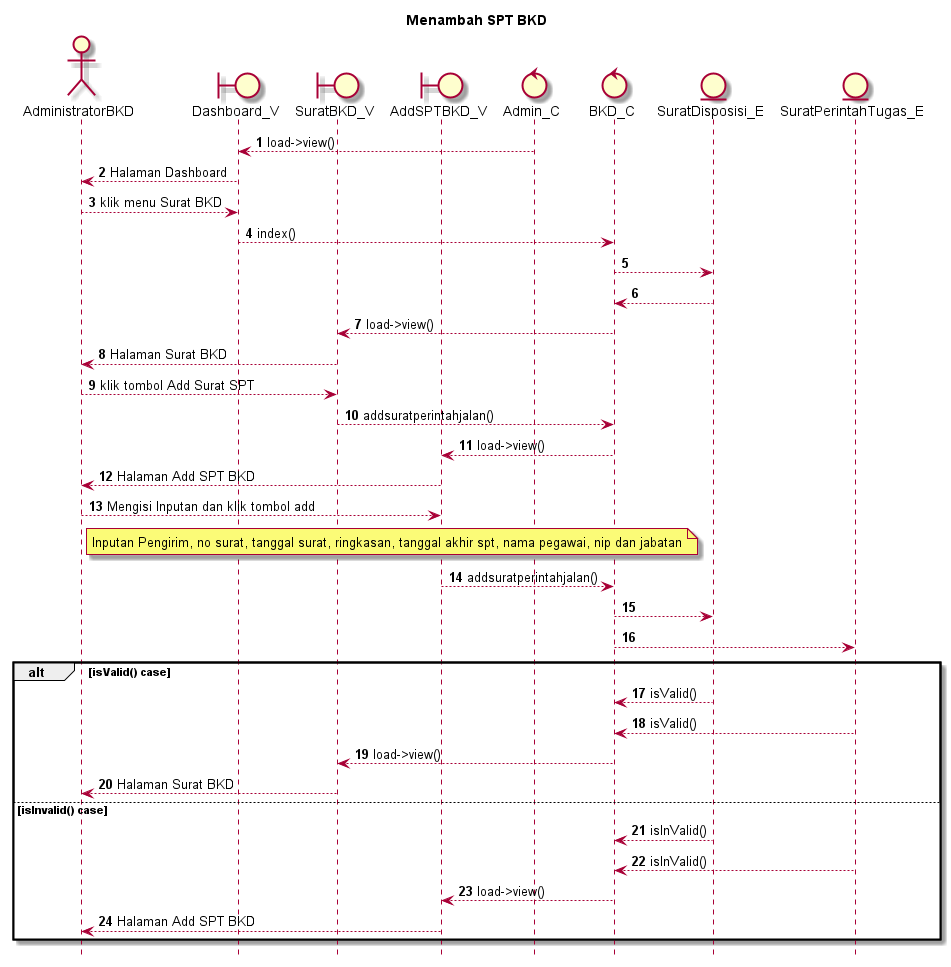

The diagram above was rendered by PlantUML. Its source (embedded in the PNG):
@startuml

autonumber
hide footbox
title Menambah SPT BKD

Actor AdministratorBKD
boundary Dashboard_V
boundary SuratBKD_V
boundary AddSPTBKD_V
control Admin_C
control BKD_C
Entity SuratDisposisi_E
Entity SuratPerintahTugas_E

Admin_C --> Dashboard_V: load->view()
Dashboard_V --> AdministratorBKD: Halaman Dashboard
AdministratorBKD --> Dashboard_V: klik menu Surat BKD
Dashboard_V --> BKD_C: index()
BKD_C --> SuratDisposisi_E:
    
    SuratDisposisi_E --> BKD_C:
    BKD_C --> SuratBKD_V: load->view()
    SuratBKD_V --> AdministratorBKD: Halaman Surat BKD

AdministratorBKD --> SuratBKD_V: klik tombol Add Surat SPT
SuratBKD_V --> BKD_C: addsuratperintahjalan()
BKD_C --> AddSPTBKD_V: load->view()
AddSPTBKD_V --> AdministratorBKD: Halaman Add SPT BKD

AdministratorBKD --> AddSPTBKD_V: Mengisi Inputan dan klik tombol add
    note right of AdministratorBKD
        Inputan Pengirim, no surat, tanggal surat, ringkasan, tanggal akhir spt, nama pegawai, nip dan jabatan
            end note
AddSPTBKD_V --> BKD_C: addsuratperintahjalan()
BKD_C --> SuratDisposisi_E:
BKD_C --> SuratPerintahTugas_E:

alt isValid() case
    
    SuratDisposisi_E --> BKD_C: isValid()
    SuratPerintahTugas_E --> BKD_C: isValid()
    BKD_C --> SuratBKD_V: load->view()
    SuratBKD_V --> AdministratorBKD: Halaman Surat BKD

else isInvalid() case
    
    SuratDisposisi_E --> BKD_C: isInValid()
    SuratPerintahTugas_E --> BKD_C: isInValid()
    BKD_C --> AddSPTBKD_V: load->view()
    AddSPTBKD_V --> AdministratorBKD: Halaman Add SPT BKD

end
@enduml